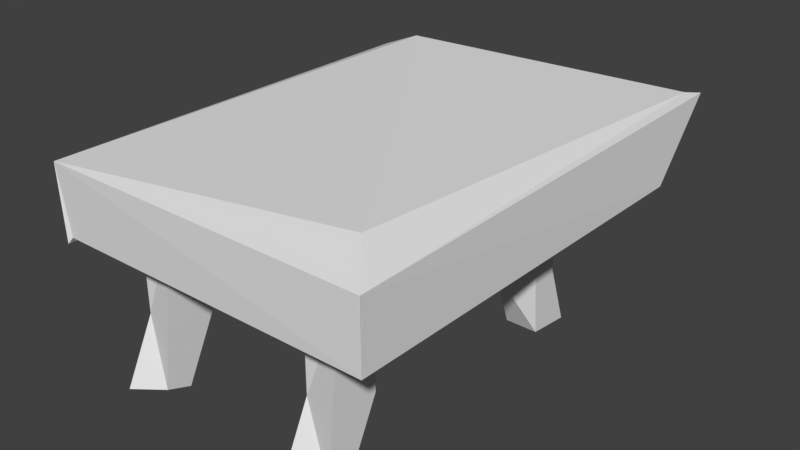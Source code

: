 # Source: MasaDevam.blend  (saved by Blender 2.79.0; exported with 4.5.12 LTS)
import bpy
from mathutils import Matrix  # noqa: F401  (used for matrix-valued properties, if any)

bpy.ops.wm.read_factory_settings(use_empty=True)
scene = bpy.context.scene
scene.name = 'Scene'

# ---- collections
col_collection_1 = bpy.data.collections.new('Collection 1'); scene.collection.children.link(col_collection_1)

# ---- world
world_world = bpy.data.worlds.new('World'); scene.world = world_world
world_world.color = (0.05088, 0.05088, 0.05088)
world_world.use_sun_shadow = False
world_world.sun_shadow_jitter_overblur = 0.0
world_world.cycles.sampling_method = 'MANUAL'

# ---- meshes
me_cube_004 = bpy.data.meshes.new('Cube.004')
me_cube_004.from_pydata([(-1.0, -1.0, -4.333), (-1.0, -1.0, 1.0), (-1.0, 1.0, -4.333), (-1.0, 1.0, 1.0), (1.0, -1.0, -4.333), (1.0, -1.0, 1.0), (1.0, 1.0, -4.333), (1.0, 1.0, 1.0), (-1.0, -0.6643, -7.667), (-1.0, -2.664, -7.667), (1.0, -0.6643, -7.667), (1.0, -2.664, -7.667)], [], [(0, 1, 3, 2), (2, 3, 7, 6), (6, 7, 5, 4), (4, 5, 1, 0), (2, 6, 10, 8), (7, 3, 1, 5), (8, 10, 11, 9), (0, 2, 8, 9), (6, 4, 11, 10), (4, 0, 9, 11)])
me_cube_004.use_remesh_preserve_volume = False
me_cube_004.use_remesh_preserve_attributes = False
me_cube_004.use_mirror_vertex_groups = False
me_cube_004.update()
me_cube_003 = bpy.data.meshes.new('Cube.003')
me_cube_003.from_pydata([(-1.0, -1.0, -4.333), (-1.0, -1.0, 1.0), (-1.0, 1.0, -4.333), (-1.0, 1.0, 1.0), (1.0, -1.0, -4.333), (1.0, -1.0, 1.0), (1.0, 1.0, -4.333), (1.0, 1.0, 1.0), (-1.0, -0.612, -7.667), (-1.0, -2.612, -7.667), (1.0, -0.612, -7.667), (1.0, -2.612, -7.667)], [], [(0, 1, 3, 2), (2, 3, 7, 6), (6, 7, 5, 4), (4, 5, 1, 0), (2, 6, 10, 8), (7, 3, 1, 5), (8, 10, 11, 9), (0, 2, 8, 9), (6, 4, 11, 10), (4, 0, 9, 11)])
me_cube_003.use_remesh_preserve_volume = False
me_cube_003.use_remesh_preserve_attributes = False
me_cube_003.use_mirror_vertex_groups = False
me_cube_003.update()
me_cube_002 = bpy.data.meshes.new('Cube.002')
me_cube_002.from_pydata([(-1.0, -1.0, -4.333), (-1.0, -1.0, 1.0), (-1.0, 1.0, -4.333), (-1.0, 1.0, 1.0), (1.0, -1.0, -4.333), (1.0, -1.0, 1.0), (1.0, 1.0, -4.333), (1.0, 1.0, 1.0), (-1.0, 2.197, -7.667), (-1.0, 0.1967, -7.667), (1.0, 2.197, -7.667), (1.0, 0.1967, -7.667)], [], [(0, 1, 3, 2), (2, 3, 7, 6), (6, 7, 5, 4), (4, 5, 1, 0), (2, 6, 10, 8), (7, 3, 1, 5), (8, 10, 11, 9), (0, 2, 8, 9), (6, 4, 11, 10), (4, 0, 9, 11)])
me_cube_002.use_remesh_preserve_volume = False
me_cube_002.use_remesh_preserve_attributes = False
me_cube_002.use_mirror_vertex_groups = False
me_cube_002.update()
me_cube = bpy.data.meshes.new('Cube')
me_cube.from_pydata([(-1.0, -1.0, -4.333), (-1.0, -1.0, 1.0), (-1.0, 1.0, -4.333), (-1.0, 1.0, 1.0), (1.0, -1.0, -4.333), (1.0, -1.0, 1.0), (1.0, 1.0, -4.333), (1.0, 1.0, 1.0), (-1.0, 2.275, -7.667), (-1.0, 0.2748, -7.667), (1.0, 2.275, -7.667), (1.0, 0.2748, -7.667)], [], [(0, 1, 3, 2), (2, 3, 7, 6), (6, 7, 5, 4), (4, 5, 1, 0), (2, 6, 10, 8), (7, 3, 1, 5), (8, 10, 11, 9), (0, 2, 8, 9), (6, 4, 11, 10), (4, 0, 9, 11)])
me_cube.use_remesh_preserve_volume = False
me_cube.use_remesh_preserve_attributes = False
me_cube.use_mirror_vertex_groups = False
me_cube.update()
me_cube_001 = bpy.data.meshes.new('Cube.001')
me_cube_001.from_pydata([(-2.991, -1.0, -1.0), (-2.991, -1.0, 0.1785), (-2.991, 4.867, -1.0), (-2.991, 4.867, 0.1785), (1.0, -1.0, -1.0), (1.0, -1.0, 0.1785), (1.0, 4.867, -1.0), (1.0, 4.867, 0.1785), (-3.618, -1.782, -1.225), (-3.618, -1.782, -0.04649), (1.624, -1.732, -0.04649), (1.563, -1.699, -1.138), (-2.991, 5.707, -0.1428), (-2.991, 5.707, -1.321), (1.0, 5.707, -1.321), (1.515, 5.707, -0.04335), (-3.628, 4.867, -1.265), (-3.588, -1.746, -1.22), (-3.628, -1.795, -0.03412), (-3.628, 4.867, -0.0863), (1.638, 5.864, -0.01058), (1.638, 4.867, -1.189), (1.638, -1.749, -1.091), (1.612, -1.733, -0.05482)], [], [(3, 2, 16, 19), (3, 7, 15, 12), (7, 5, 23, 20), (1, 0, 8, 9), (2, 6, 4, 0), (7, 3, 1, 5), (11, 10, 9, 8), (0, 4, 11, 8), (5, 1, 9, 10), (4, 5, 10, 11), (13, 12, 15, 14), (2, 3, 12, 13), (7, 6, 14, 15), (6, 2, 13, 14), (17, 18, 19, 16), (0, 1, 18, 17), (1, 3, 19, 18), (2, 0, 17, 16), (21, 20, 23, 22), (6, 7, 20, 21), (5, 4, 22, 23), (4, 6, 21, 22)])
me_cube_001.use_remesh_preserve_volume = False
me_cube_001.use_remesh_preserve_attributes = False
me_cube_001.use_mirror_vertex_groups = False
me_cube_001.update()

# ---- objects
ob_cube_004 = bpy.data.objects.new('Cube.004', me_cube_004)
ob_cube_003 = bpy.data.objects.new('Cube.003', me_cube_003)
ob_cube_002 = bpy.data.objects.new('Cube.002', me_cube_002)
ob_cube_001 = bpy.data.objects.new('Cube.001', me_cube)
ob_cube = bpy.data.objects.new('Cube', me_cube_001)

# ---- transforms, parenting, visibility, modifiers, constraints
ob_cube_004.location = (-2.574, -0.804, 3.319)
ob_cube_004.scale = (0.3, 0.3, 0.3)
ob_cube_004.lineart.crease_threshold = 0.0
_m = ob_cube_004.modifiers.new('Decimate', 'DECIMATE')
_m.ratio = 0.8519
ob_cube_003.location = (0.4261, -0.804, 3.319)
ob_cube_003.scale = (0.3, 0.3, 0.3)
ob_cube_003.lineart.crease_threshold = 0.0
_m = ob_cube_003.modifiers.new('Decimate', 'DECIMATE')
_m.ratio = 0.8056
ob_cube_002.location = (0.4261, 3.196, 3.319)
ob_cube_002.scale = (0.3, 0.3, 0.3)
ob_cube_002.lineart.crease_threshold = 0.0
_m = ob_cube_002.modifiers.new('Decimate', 'DECIMATE')
_m.ratio = 0.9167
ob_cube_001.location = (-2.574, 3.196, 3.319)
ob_cube_001.scale = (0.3, 0.3, 0.3)
ob_cube_001.lineart.crease_threshold = 0.0
_m = ob_cube_001.modifiers.new('Decimate', 'DECIMATE')
_m.ratio = 0.7917
ob_cube.location = (0.003497, -0.02211, 4.357)
ob_cube.lineart.crease_threshold = 0.0
_m = ob_cube.modifiers.new('Decimate', 'DECIMATE')
_m.ratio = 0.7685

# ---- collection membership
col_collection_1.objects.link(ob_cube_004)
col_collection_1.objects.link(ob_cube_003)
col_collection_1.objects.link(ob_cube_002)
col_collection_1.objects.link(ob_cube_001)
col_collection_1.objects.link(ob_cube)

# ---- scene / render settings (as saved in the file)
scene.frame_start = 1; scene.frame_end = 250; scene.frame_set(1)
scene.render.engine = 'BLENDER_EEVEE_NEXT'
scene.render.resolution_percentage = 50
scene.render.dither_intensity = 0.0
scene.cycles.use_denoising = False
scene.cycles.samples = 128
scene.cycles.sampling_pattern = 'TABULATED_SOBOL'
scene.cycles.use_adaptive_sampling = False
scene.cycles.use_light_tree = False
scene.cycles.blur_glossy = 0.0
scene.cycles.sample_clamp_indirect = 0.0
scene.view_settings.view_transform = 'Standard'
bpy.context.view_layer.update()

# ---- added for rendering (the .blend has no active camera and no usable light): camera, sun
cam_auto = bpy.data.cameras.new('AutoCamera')
cam_auto.lens = 50.0
cam_auto.sensor_width = 36.0
cam_auto.clip_end = 1000.0
ob_auto_camera = bpy.data.objects.new('AutoCamera', cam_auto)
scene.collection.objects.link(ob_auto_camera)
ob_auto_camera.location = (8.18342, -8.98357, 10.1173)
ob_auto_camera.rotation_euler = (1.09748, -7.21219e-08, 0.694738)
scene.camera = ob_auto_camera
light_auto_sun = bpy.data.lights.new('AutoSun', 'SUN')
light_auto_sun.energy = 3.0
light_auto_sun.angle = 0.0523599
ob_auto_sun = bpy.data.objects.new('AutoSun', light_auto_sun)
scene.collection.objects.link(ob_auto_sun)
ob_auto_sun.rotation_euler = (0.872665, 0.174533, 0.523599)
bpy.context.view_layer.update()
